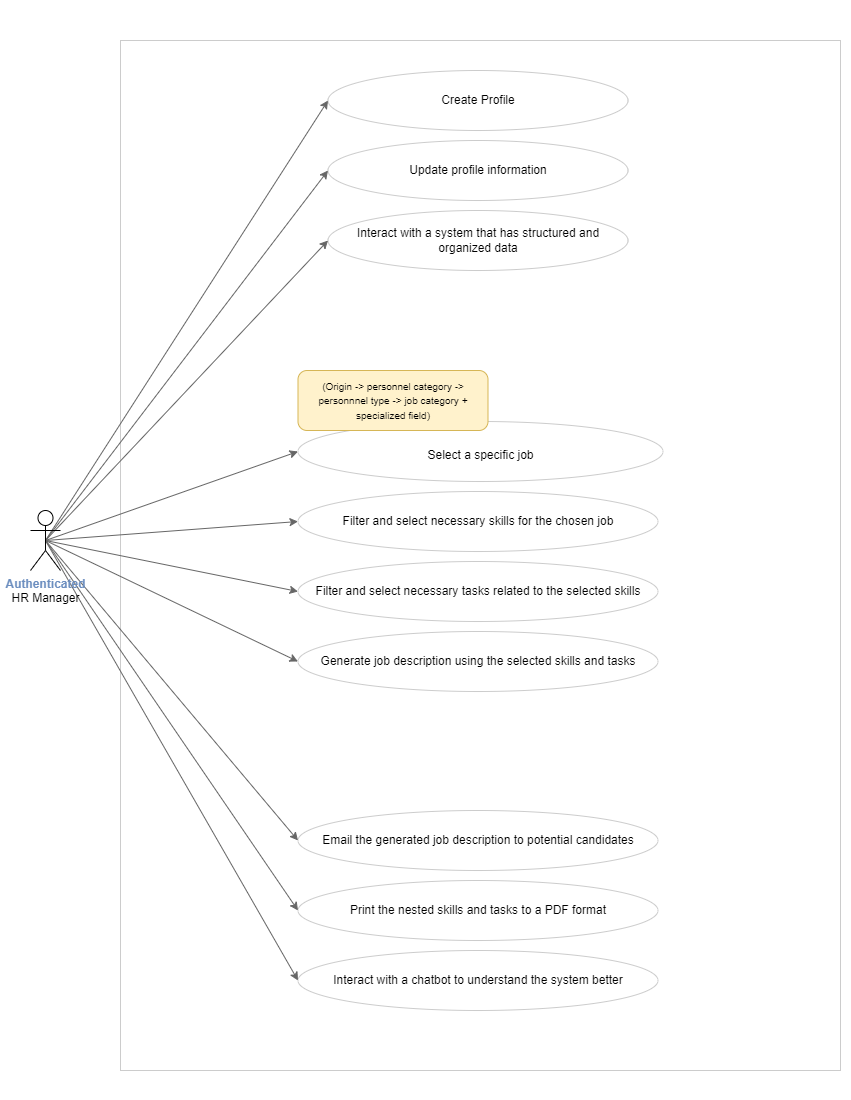

The diagram above was exported from draw.io. Its source (the exported page's mxGraphModel, read from the mxfile embedded in the PNG):
<mxGraphModel dx="1909" dy="964" grid="1" gridSize="10" guides="1" tooltips="1" connect="1" arrows="1" fold="1" page="1" pageScale="1" pageWidth="850" pageHeight="1100" math="0" shadow="0">
  <root>
    <mxCell id="0" />
    <mxCell id="1" parent="0" />
    <mxCell id="kuQDyscl4yN1UZbua7VL-1" value="" style="rounded=0;whiteSpace=wrap;html=1;strokeColor=#CCCCCC;" parent="1" vertex="1">
      <mxGeometry x="120" y="40" width="720" height="1030" as="geometry" />
    </mxCell>
    <mxCell id="kuQDyscl4yN1UZbua7VL-3" value="Create Profile" style="ellipse;whiteSpace=wrap;html=1;strokeColor=#CCCCCC;" parent="1" vertex="1">
      <mxGeometry x="327.5" y="70" width="300" height="60" as="geometry" />
    </mxCell>
    <mxCell id="kuQDyscl4yN1UZbua7VL-4" value="Update profile information" style="ellipse;whiteSpace=wrap;html=1;strokeColor=#CCCCCC;" parent="1" vertex="1">
      <mxGeometry x="327.5" y="140" width="300" height="60" as="geometry" />
    </mxCell>
    <mxCell id="kuQDyscl4yN1UZbua7VL-5" value="Interact with a system that has structured and organized data " style="ellipse;whiteSpace=wrap;html=1;strokeColor=#CCCCCC;" parent="1" vertex="1">
      <mxGeometry x="327.5" y="210" width="300" height="60" as="geometry" />
    </mxCell>
    <mxCell id="kuQDyscl4yN1UZbua7VL-6" value="&lt;font style=&quot;font-size: 12px;&quot;&gt;Select a specific job&lt;br&gt;&lt;/font&gt;" style="ellipse;whiteSpace=wrap;html=1;strokeColor=#CCCCCC;perimeterSpacing=0;spacing=5;fontSize=10;spacingTop=8;" parent="1" vertex="1">
      <mxGeometry x="297.5" y="421" width="365" height="60" as="geometry" />
    </mxCell>
    <mxCell id="kuQDyscl4yN1UZbua7VL-7" value="Filter and select necessary skills for the chosen job" style="ellipse;whiteSpace=wrap;html=1;strokeColor=#CCCCCC;perimeterSpacing=0;spacing=5;fontSize=12;" parent="1" vertex="1">
      <mxGeometry x="297.5" y="491" width="360" height="60" as="geometry" />
    </mxCell>
    <mxCell id="kuQDyscl4yN1UZbua7VL-8" value=" Filter and select necessary tasks related to the selected skills" style="ellipse;whiteSpace=wrap;html=1;strokeColor=#CCCCCC;perimeterSpacing=0;spacing=5;fontSize=12;" parent="1" vertex="1">
      <mxGeometry x="297.5" y="561" width="360" height="60" as="geometry" />
    </mxCell>
    <mxCell id="kuQDyscl4yN1UZbua7VL-9" value="Generate job description using the selected skills and tasks " style="ellipse;whiteSpace=wrap;html=1;strokeColor=#CCCCCC;perimeterSpacing=0;spacing=5;fontSize=12;" parent="1" vertex="1">
      <mxGeometry x="297.5" y="631" width="360" height="60" as="geometry" />
    </mxCell>
    <mxCell id="kuQDyscl4yN1UZbua7VL-10" value="Email the generated job description to potential candidates " style="ellipse;whiteSpace=wrap;html=1;strokeColor=#CCCCCC;perimeterSpacing=0;spacing=5;fontSize=12;" parent="1" vertex="1">
      <mxGeometry x="297.5" y="810" width="360" height="60" as="geometry" />
    </mxCell>
    <mxCell id="kuQDyscl4yN1UZbua7VL-11" value="Print the nested skills and tasks to a PDF format " style="ellipse;whiteSpace=wrap;html=1;strokeColor=#CCCCCC;perimeterSpacing=0;spacing=5;fontSize=12;" parent="1" vertex="1">
      <mxGeometry x="297.5" y="880" width="360" height="60" as="geometry" />
    </mxCell>
    <mxCell id="kuQDyscl4yN1UZbua7VL-12" value="Interact with a chatbot to understand the system better " style="ellipse;whiteSpace=wrap;html=1;strokeColor=#CCCCCC;perimeterSpacing=0;spacing=5;fontSize=12;" parent="1" vertex="1">
      <mxGeometry x="297.5" y="950" width="360" height="60" as="geometry" />
    </mxCell>
    <mxCell id="kuQDyscl4yN1UZbua7VL-17" style="rounded=0;orthogonalLoop=1;jettySize=auto;html=1;exitX=0.5;exitY=0.5;exitDx=0;exitDy=0;exitPerimeter=0;entryX=0;entryY=0.5;entryDx=0;entryDy=0;strokeColor=#666666;" parent="1" source="kuQDyscl4yN1UZbua7VL-14" target="kuQDyscl4yN1UZbua7VL-3" edge="1">
      <mxGeometry relative="1" as="geometry" />
    </mxCell>
    <mxCell id="kuQDyscl4yN1UZbua7VL-18" style="rounded=0;orthogonalLoop=1;jettySize=auto;html=1;exitX=0.5;exitY=0.5;exitDx=0;exitDy=0;exitPerimeter=0;entryX=0;entryY=0.5;entryDx=0;entryDy=0;strokeColor=#666666;" parent="1" source="kuQDyscl4yN1UZbua7VL-14" target="kuQDyscl4yN1UZbua7VL-4" edge="1">
      <mxGeometry relative="1" as="geometry" />
    </mxCell>
    <mxCell id="kuQDyscl4yN1UZbua7VL-19" style="rounded=0;orthogonalLoop=1;jettySize=auto;html=1;exitX=0.5;exitY=0.5;exitDx=0;exitDy=0;exitPerimeter=0;entryX=0;entryY=0.5;entryDx=0;entryDy=0;strokeColor=#666666;" parent="1" source="kuQDyscl4yN1UZbua7VL-14" target="kuQDyscl4yN1UZbua7VL-5" edge="1">
      <mxGeometry relative="1" as="geometry" />
    </mxCell>
    <mxCell id="kuQDyscl4yN1UZbua7VL-20" style="rounded=0;orthogonalLoop=1;jettySize=auto;html=1;exitX=0.5;exitY=0.5;exitDx=0;exitDy=0;exitPerimeter=0;entryX=0;entryY=0.5;entryDx=0;entryDy=0;strokeColor=#666666;" parent="1" source="kuQDyscl4yN1UZbua7VL-14" target="kuQDyscl4yN1UZbua7VL-6" edge="1">
      <mxGeometry relative="1" as="geometry" />
    </mxCell>
    <mxCell id="kuQDyscl4yN1UZbua7VL-21" style="rounded=0;orthogonalLoop=1;jettySize=auto;html=1;exitX=0.5;exitY=0.5;exitDx=0;exitDy=0;exitPerimeter=0;entryX=0;entryY=0.5;entryDx=0;entryDy=0;strokeColor=#666666;" parent="1" source="kuQDyscl4yN1UZbua7VL-14" target="kuQDyscl4yN1UZbua7VL-7" edge="1">
      <mxGeometry relative="1" as="geometry" />
    </mxCell>
    <mxCell id="kuQDyscl4yN1UZbua7VL-22" style="rounded=0;orthogonalLoop=1;jettySize=auto;html=1;exitX=0.5;exitY=0.5;exitDx=0;exitDy=0;exitPerimeter=0;entryX=0;entryY=0.5;entryDx=0;entryDy=0;strokeColor=#666666;" parent="1" source="kuQDyscl4yN1UZbua7VL-14" target="kuQDyscl4yN1UZbua7VL-8" edge="1">
      <mxGeometry relative="1" as="geometry" />
    </mxCell>
    <mxCell id="kuQDyscl4yN1UZbua7VL-23" style="rounded=0;orthogonalLoop=1;jettySize=auto;html=1;exitX=0.5;exitY=0.5;exitDx=0;exitDy=0;exitPerimeter=0;entryX=0;entryY=0.5;entryDx=0;entryDy=0;strokeColor=#666666;" parent="1" source="kuQDyscl4yN1UZbua7VL-14" target="kuQDyscl4yN1UZbua7VL-9" edge="1">
      <mxGeometry relative="1" as="geometry" />
    </mxCell>
    <mxCell id="kuQDyscl4yN1UZbua7VL-24" style="rounded=0;orthogonalLoop=1;jettySize=auto;html=1;exitX=0.5;exitY=0.5;exitDx=0;exitDy=0;exitPerimeter=0;entryX=0;entryY=0.5;entryDx=0;entryDy=0;strokeColor=#666666;" parent="1" source="kuQDyscl4yN1UZbua7VL-14" target="kuQDyscl4yN1UZbua7VL-10" edge="1">
      <mxGeometry relative="1" as="geometry" />
    </mxCell>
    <mxCell id="kuQDyscl4yN1UZbua7VL-25" style="rounded=0;orthogonalLoop=1;jettySize=auto;html=1;exitX=0.5;exitY=0.5;exitDx=0;exitDy=0;exitPerimeter=0;entryX=0;entryY=0.5;entryDx=0;entryDy=0;strokeColor=#666666;" parent="1" source="kuQDyscl4yN1UZbua7VL-14" target="kuQDyscl4yN1UZbua7VL-11" edge="1">
      <mxGeometry relative="1" as="geometry" />
    </mxCell>
    <mxCell id="kuQDyscl4yN1UZbua7VL-26" style="rounded=0;orthogonalLoop=1;jettySize=auto;html=1;exitX=0.5;exitY=0.5;exitDx=0;exitDy=0;exitPerimeter=0;entryX=0;entryY=0.5;entryDx=0;entryDy=0;strokeColor=#666666;" parent="1" source="kuQDyscl4yN1UZbua7VL-14" target="kuQDyscl4yN1UZbua7VL-12" edge="1">
      <mxGeometry relative="1" as="geometry" />
    </mxCell>
    <mxCell id="kuQDyscl4yN1UZbua7VL-14" value="&lt;font color=&quot;#6c8ebf&quot;&gt;&lt;b&gt;Authenticated&lt;/b&gt;&lt;/font&gt;&lt;br&gt;HR Manager" style="shape=umlActor;verticalLabelPosition=bottom;verticalAlign=top;html=1;outlineConnect=0;" parent="1" vertex="1">
      <mxGeometry x="30" y="510" width="30" height="60" as="geometry" />
    </mxCell>
    <mxCell id="kuQDyscl4yN1UZbua7VL-45" value="&lt;font style=&quot;font-size: 10px;&quot;&gt;(Origin -&amp;gt; personnel category -&amp;gt; personnnel type -&amp;gt; job category + specialized field)&lt;/font&gt;" style="rounded=1;whiteSpace=wrap;html=1;fillColor=#fff2cc;strokeColor=#d6b656;" parent="1" vertex="1">
      <mxGeometry x="297.5" y="370" width="190" height="60" as="geometry" />
    </mxCell>
  </root>
</mxGraphModel>